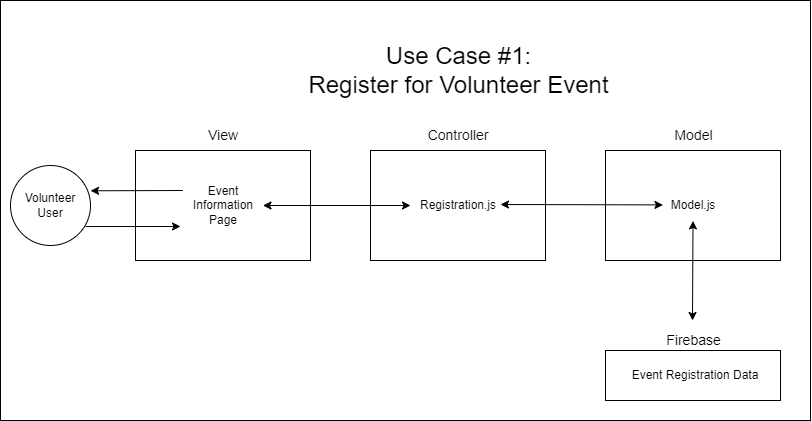

The diagram above was exported from draw.io. Its source (the exported page's mxGraphModel, read from the mxfile embedded in the PNG):
<mxGraphModel dx="1167" dy="1253" grid="1" gridSize="10" guides="1" tooltips="1" connect="1" arrows="1" fold="1" page="1" pageScale="1" pageWidth="850" pageHeight="1100" math="0" shadow="0">
  <root>
    <mxCell id="0" />
    <mxCell id="1" parent="0" />
    <mxCell id="sMelrOt6lglV9xOYEoW4-23" value="" style="rounded=0;whiteSpace=wrap;html=1;fontSize=14;" vertex="1" parent="1">
      <mxGeometry x="20" y="160" width="810" height="420" as="geometry" />
    </mxCell>
    <mxCell id="sMelrOt6lglV9xOYEoW4-1" value="Volunteer&lt;br&gt;User" style="ellipse;whiteSpace=wrap;html=1;aspect=fixed;" vertex="1" parent="1">
      <mxGeometry x="30" y="325" width="80" height="80" as="geometry" />
    </mxCell>
    <mxCell id="sMelrOt6lglV9xOYEoW4-2" value="" style="rounded=0;whiteSpace=wrap;html=1;" vertex="1" parent="1">
      <mxGeometry x="155" y="310" width="175" height="110" as="geometry" />
    </mxCell>
    <mxCell id="sMelrOt6lglV9xOYEoW4-3" value="&lt;font style=&quot;font-size: 14px&quot;&gt;View&lt;/font&gt;" style="text;html=1;strokeColor=none;fillColor=none;align=center;verticalAlign=middle;whiteSpace=wrap;rounded=0;" vertex="1" parent="1">
      <mxGeometry x="212.5" y="280" width="60" height="30" as="geometry" />
    </mxCell>
    <mxCell id="sMelrOt6lglV9xOYEoW4-5" value="Event Information Page" style="text;html=1;strokeColor=none;fillColor=none;align=center;verticalAlign=middle;whiteSpace=wrap;rounded=0;" vertex="1" parent="1">
      <mxGeometry x="202.5" y="335" width="80" height="60" as="geometry" />
    </mxCell>
    <mxCell id="sMelrOt6lglV9xOYEoW4-6" value="" style="endArrow=classic;html=1;rounded=0;exitX=0.938;exitY=0.763;exitDx=0;exitDy=0;exitPerimeter=0;" edge="1" parent="1" source="sMelrOt6lglV9xOYEoW4-1">
      <mxGeometry width="50" height="50" relative="1" as="geometry">
        <mxPoint x="280" y="395" as="sourcePoint" />
        <mxPoint x="200" y="386" as="targetPoint" />
      </mxGeometry>
    </mxCell>
    <mxCell id="sMelrOt6lglV9xOYEoW4-8" value="" style="rounded=0;whiteSpace=wrap;html=1;" vertex="1" parent="1">
      <mxGeometry x="390" y="310" width="175" height="110" as="geometry" />
    </mxCell>
    <mxCell id="sMelrOt6lglV9xOYEoW4-9" value="&lt;font style=&quot;font-size: 14px&quot;&gt;Controller&lt;/font&gt;" style="text;html=1;strokeColor=none;fillColor=none;align=center;verticalAlign=middle;whiteSpace=wrap;rounded=0;" vertex="1" parent="1">
      <mxGeometry x="447.5" y="280" width="60" height="30" as="geometry" />
    </mxCell>
    <mxCell id="sMelrOt6lglV9xOYEoW4-10" value="Registration.js" style="text;html=1;strokeColor=none;fillColor=none;align=center;verticalAlign=middle;whiteSpace=wrap;rounded=0;" vertex="1" parent="1">
      <mxGeometry x="447.5" y="350" width="60" height="30" as="geometry" />
    </mxCell>
    <mxCell id="sMelrOt6lglV9xOYEoW4-12" value="" style="endArrow=classic;startArrow=classic;html=1;rounded=0;exitX=1;exitY=0.5;exitDx=0;exitDy=0;" edge="1" parent="1" source="sMelrOt6lglV9xOYEoW4-5">
      <mxGeometry width="50" height="50" relative="1" as="geometry">
        <mxPoint x="280" y="395" as="sourcePoint" />
        <mxPoint x="430" y="365" as="targetPoint" />
      </mxGeometry>
    </mxCell>
    <mxCell id="sMelrOt6lglV9xOYEoW4-13" value="" style="rounded=0;whiteSpace=wrap;html=1;" vertex="1" parent="1">
      <mxGeometry x="625" y="310" width="175" height="110" as="geometry" />
    </mxCell>
    <mxCell id="sMelrOt6lglV9xOYEoW4-14" value="&lt;font style=&quot;font-size: 14px&quot;&gt;Model&lt;/font&gt;" style="text;html=1;align=center;verticalAlign=middle;resizable=0;points=[];autosize=1;strokeColor=none;fillColor=none;" vertex="1" parent="1">
      <mxGeometry x="687.5" y="285" width="50" height="20" as="geometry" />
    </mxCell>
    <mxCell id="sMelrOt6lglV9xOYEoW4-15" value="Model.js" style="text;html=1;strokeColor=none;fillColor=none;align=center;verticalAlign=middle;whiteSpace=wrap;rounded=0;" vertex="1" parent="1">
      <mxGeometry x="682.5" y="350" width="60" height="30" as="geometry" />
    </mxCell>
    <mxCell id="sMelrOt6lglV9xOYEoW4-16" value="" style="endArrow=classic;startArrow=classic;html=1;rounded=0;" edge="1" parent="1">
      <mxGeometry width="50" height="50" relative="1" as="geometry">
        <mxPoint x="520" y="364" as="sourcePoint" />
        <mxPoint x="682.4999999999998" y="364.41" as="targetPoint" />
      </mxGeometry>
    </mxCell>
    <mxCell id="sMelrOt6lglV9xOYEoW4-17" value="" style="endArrow=classic;startArrow=classic;html=1;rounded=0;" edge="1" parent="1">
      <mxGeometry width="50" height="50" relative="1" as="geometry">
        <mxPoint x="712" y="480" as="sourcePoint" />
        <mxPoint x="712.4999999999998" y="380.4100000000003" as="targetPoint" />
      </mxGeometry>
    </mxCell>
    <mxCell id="sMelrOt6lglV9xOYEoW4-18" value="" style="rounded=0;whiteSpace=wrap;html=1;" vertex="1" parent="1">
      <mxGeometry x="625" y="510" width="175" height="50" as="geometry" />
    </mxCell>
    <mxCell id="sMelrOt6lglV9xOYEoW4-19" value="Event Registration Data" style="text;html=1;strokeColor=none;fillColor=none;align=center;verticalAlign=middle;whiteSpace=wrap;rounded=0;" vertex="1" parent="1">
      <mxGeometry x="650" y="520" width="130" height="30" as="geometry" />
    </mxCell>
    <mxCell id="sMelrOt6lglV9xOYEoW4-20" value="&lt;font style=&quot;font-size: 14px&quot;&gt;Firebase&lt;/font&gt;" style="text;html=1;align=center;verticalAlign=middle;resizable=0;points=[];autosize=1;strokeColor=none;fillColor=none;" vertex="1" parent="1">
      <mxGeometry x="677.5" y="490" width="70" height="20" as="geometry" />
    </mxCell>
    <mxCell id="sMelrOt6lglV9xOYEoW4-21" value="" style="endArrow=classic;html=1;rounded=0;exitX=0;exitY=0.25;exitDx=0;exitDy=0;entryX=1.001;entryY=0.316;entryDx=0;entryDy=0;entryPerimeter=0;" edge="1" parent="1" source="sMelrOt6lglV9xOYEoW4-5" target="sMelrOt6lglV9xOYEoW4-1">
      <mxGeometry width="50" height="50" relative="1" as="geometry">
        <mxPoint x="420" y="300" as="sourcePoint" />
        <mxPoint x="470" y="250" as="targetPoint" />
      </mxGeometry>
    </mxCell>
    <mxCell id="sMelrOt6lglV9xOYEoW4-22" value="&lt;font style=&quot;font-size: 24px&quot;&gt;Use Case #1:&lt;br&gt;Register for Volunteer Event&lt;/font&gt;" style="text;html=1;align=center;verticalAlign=middle;resizable=0;points=[];autosize=1;strokeColor=none;fillColor=none;" vertex="1" parent="1">
      <mxGeometry x="317.5" y="210" width="320" height="40" as="geometry" />
    </mxCell>
  </root>
</mxGraphModel>